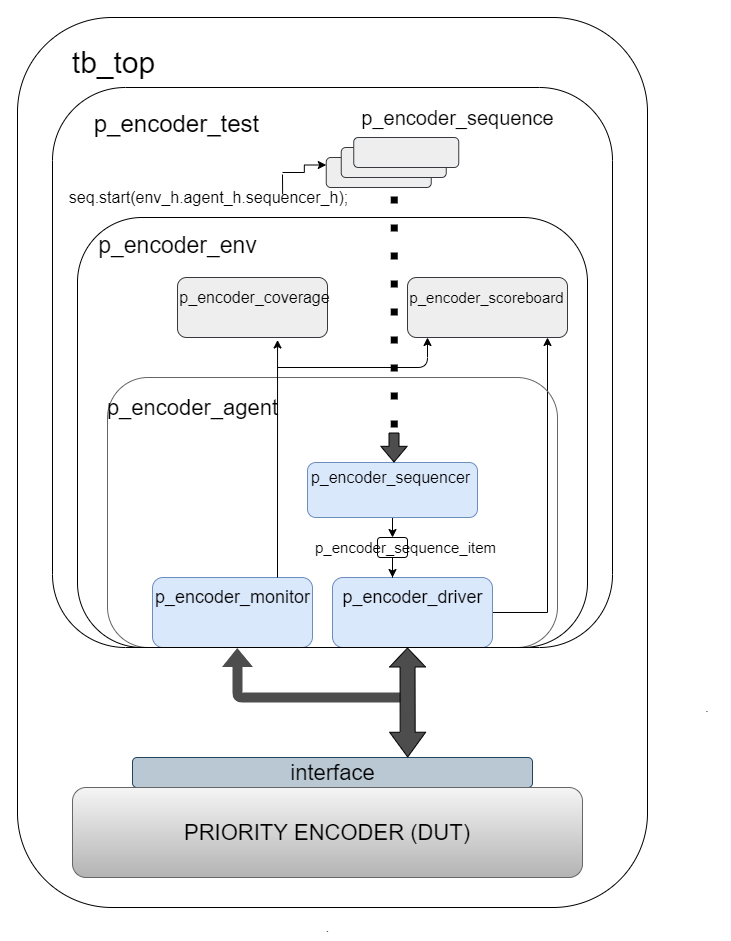

The diagram above was exported from draw.io. Its source (the exported page's mxGraphModel, read from the mxfile embedded in the PNG):
<mxGraphModel dx="1420" dy="840" grid="1" gridSize="10" guides="1" tooltips="1" connect="1" arrows="1" fold="1" page="1" pageScale="1" pageWidth="850" pageHeight="1100" math="0" shadow="0">
  <root>
    <mxCell id="0" />
    <mxCell id="1" parent="0" />
    <mxCell id="_zTxgqVAv7bLmXHR3wC0-12" style="edgeStyle=orthogonalEdgeStyle;rounded=0;orthogonalLoop=1;jettySize=auto;html=1;exitX=0.5;exitY=1;exitDx=0;exitDy=0;entryX=0.5;entryY=0;entryDx=0;entryDy=0;" parent="1" source="_zTxgqVAv7bLmXHR3wC0-1" target="_zTxgqVAv7bLmXHR3wC0-11" edge="1">
      <mxGeometry relative="1" as="geometry" />
    </mxCell>
    <mxCell id="_zTxgqVAv7bLmXHR3wC0-1" value="" style="rounded=1;whiteSpace=wrap;html=1;fillColor=#dae8fc;strokeColor=#6c8ebf;" parent="1" vertex="1">
      <mxGeometry x="290" y="445" width="170" height="55" as="geometry" />
    </mxCell>
    <mxCell id="_zTxgqVAv7bLmXHR3wC0-5" value="&lt;font style=&quot;font-size: 16px&quot;&gt;p_encoder_sequencer&lt;/font&gt;" style="text;html=1;align=center;verticalAlign=middle;resizable=0;points=[];autosize=1;" parent="1" vertex="1">
      <mxGeometry x="288" y="450" width="170" height="20" as="geometry" />
    </mxCell>
    <mxCell id="_zTxgqVAv7bLmXHR3wC0-17" style="edgeStyle=orthogonalEdgeStyle;rounded=0;orthogonalLoop=1;jettySize=auto;html=1;entryX=0.875;entryY=1;entryDx=0;entryDy=0;entryPerimeter=0;" parent="1" source="_zTxgqVAv7bLmXHR3wC0-6" target="_zTxgqVAv7bLmXHR3wC0-25" edge="1">
      <mxGeometry relative="1" as="geometry">
        <mxPoint x="530" y="330" as="targetPoint" />
        <Array as="points">
          <mxPoint x="530" y="595" />
        </Array>
      </mxGeometry>
    </mxCell>
    <mxCell id="_zTxgqVAv7bLmXHR3wC0-6" value="" style="rounded=1;whiteSpace=wrap;html=1;fillColor=#dae8fc;strokeColor=#6c8ebf;" parent="1" vertex="1">
      <mxGeometry x="315" y="560" width="160" height="70" as="geometry" />
    </mxCell>
    <mxCell id="_zTxgqVAv7bLmXHR3wC0-7" value="&lt;font style=&quot;font-size: 18px&quot;&gt;p_encoder_driver&lt;/font&gt;" style="text;html=1;align=center;verticalAlign=middle;resizable=0;points=[];autosize=1;" parent="1" vertex="1">
      <mxGeometry x="345" y="570" width="100" height="20" as="geometry" />
    </mxCell>
    <mxCell id="_zTxgqVAv7bLmXHR3wC0-8" value="" style="rounded=1;whiteSpace=wrap;html=1;fillColor=#dae8fc;strokeColor=#6c8ebf;" parent="1" vertex="1">
      <mxGeometry x="135" y="560" width="160" height="70" as="geometry" />
    </mxCell>
    <mxCell id="_zTxgqVAv7bLmXHR3wC0-9" value="&lt;font style=&quot;font-size: 18px&quot;&gt;p_encoder_monitor&lt;/font&gt;" style="text;html=1;align=center;verticalAlign=middle;resizable=0;points=[];autosize=1;" parent="1" vertex="1">
      <mxGeometry x="160" y="570" width="110" height="20" as="geometry" />
    </mxCell>
    <mxCell id="_zTxgqVAv7bLmXHR3wC0-15" style="edgeStyle=orthogonalEdgeStyle;rounded=0;orthogonalLoop=1;jettySize=auto;html=1;entryX=0.375;entryY=0;entryDx=0;entryDy=0;entryPerimeter=0;" parent="1" source="_zTxgqVAv7bLmXHR3wC0-11" target="_zTxgqVAv7bLmXHR3wC0-6" edge="1">
      <mxGeometry relative="1" as="geometry" />
    </mxCell>
    <mxCell id="_zTxgqVAv7bLmXHR3wC0-11" value="" style="rounded=1;whiteSpace=wrap;html=1;fillColor=none;" parent="1" vertex="1">
      <mxGeometry x="360" y="520" width="30" height="20" as="geometry" />
    </mxCell>
    <mxCell id="_zTxgqVAv7bLmXHR3wC0-16" value="&lt;font style=&quot;font-size: 15px;&quot;&gt;p_encoder_sequence_item&lt;/font&gt;" style="text;html=1;align=center;verticalAlign=middle;resizable=0;points=[];autosize=1;fontSize=15;" parent="1" vertex="1">
      <mxGeometry x="288" y="520" width="200" height="20" as="geometry" />
    </mxCell>
    <mxCell id="_zTxgqVAv7bLmXHR3wC0-21" value="" style="rounded=1;whiteSpace=wrap;html=1;fillColor=none;strokeColor=none;" parent="1" vertex="1">
      <mxGeometry x="240" y="30" width="120" height="60" as="geometry" />
    </mxCell>
    <mxCell id="_zTxgqVAv7bLmXHR3wC0-22" value="" style="rounded=1;whiteSpace=wrap;html=1;gradientColor=#b3b3b3;strokeColor=#666666;fillColor=none;" parent="1" vertex="1">
      <mxGeometry x="90" y="360" width="450" height="270" as="geometry" />
    </mxCell>
    <mxCell id="_zTxgqVAv7bLmXHR3wC0-23" value="&lt;font style=&quot;font-size: 22px&quot;&gt;p_encoder_agent&lt;/font&gt;" style="text;html=1;align=center;verticalAlign=middle;resizable=0;points=[];autosize=1;" parent="1" vertex="1">
      <mxGeometry x="115" y="380" width="120" height="20" as="geometry" />
    </mxCell>
    <mxCell id="_zTxgqVAv7bLmXHR3wC0-24" value="" style="rounded=1;whiteSpace=wrap;html=1;fillColor=#eeeeee;strokeColor=#36393d;" parent="1" vertex="1">
      <mxGeometry x="160" y="260" width="150" height="60" as="geometry" />
    </mxCell>
    <mxCell id="_zTxgqVAv7bLmXHR3wC0-25" value="" style="rounded=1;whiteSpace=wrap;html=1;fillColor=#eeeeee;strokeColor=#36393d;" parent="1" vertex="1">
      <mxGeometry x="390" y="260" width="160" height="60" as="geometry" />
    </mxCell>
    <mxCell id="_zTxgqVAv7bLmXHR3wC0-26" value="&lt;font style=&quot;font-size: 16px;&quot;&gt;p_encoder_coverage&lt;/font&gt;" style="text;html=1;align=center;verticalAlign=middle;resizable=0;points=[];autosize=1;fontSize=16;" parent="1" vertex="1">
      <mxGeometry x="152" y="270" width="170" height="20" as="geometry" />
    </mxCell>
    <mxCell id="_zTxgqVAv7bLmXHR3wC0-27" value="&lt;font style=&quot;font-size: 15px;&quot;&gt;p_encoder_scoreboard&lt;/font&gt;" style="text;html=1;align=center;verticalAlign=middle;resizable=0;points=[];autosize=1;fontSize=15;" parent="1" vertex="1">
      <mxGeometry x="384" y="270" width="170" height="20" as="geometry" />
    </mxCell>
    <mxCell id="_zTxgqVAv7bLmXHR3wC0-31" value="" style="endArrow=classic;html=1;entryX=0.125;entryY=1;entryDx=0;entryDy=0;entryPerimeter=0;" parent="1" target="_zTxgqVAv7bLmXHR3wC0-25" edge="1">
      <mxGeometry width="50" height="50" relative="1" as="geometry">
        <mxPoint x="260" y="350" as="sourcePoint" />
        <mxPoint x="410" y="330" as="targetPoint" />
        <Array as="points">
          <mxPoint x="410" y="350" />
        </Array>
      </mxGeometry>
    </mxCell>
    <mxCell id="_zTxgqVAv7bLmXHR3wC0-33" value="" style="rounded=1;whiteSpace=wrap;html=1;fillColor=none;" parent="1" vertex="1">
      <mxGeometry x="60" y="200" width="510" height="430" as="geometry" />
    </mxCell>
    <mxCell id="_zTxgqVAv7bLmXHR3wC0-34" value="&lt;font style=&quot;font-size: 23px&quot;&gt;p_encoder_env&lt;/font&gt;" style="text;html=1;align=center;verticalAlign=middle;resizable=0;points=[];autosize=1;" parent="1" vertex="1">
      <mxGeometry x="110" y="218" width="100" height="20" as="geometry" />
    </mxCell>
    <mxCell id="_zTxgqVAv7bLmXHR3wC0-37" value="" style="rounded=1;whiteSpace=wrap;html=1;fillColor=#eeeeee;strokeColor=#36393d;" parent="1" vertex="1">
      <mxGeometry x="308.75" y="140" width="105" height="30" as="geometry" />
    </mxCell>
    <mxCell id="_zTxgqVAv7bLmXHR3wC0-38" value="" style="rounded=1;whiteSpace=wrap;html=1;fillColor=#eeeeee;strokeColor=#36393d;" parent="1" vertex="1">
      <mxGeometry x="323.75" y="130" width="105" height="30" as="geometry" />
    </mxCell>
    <mxCell id="_zTxgqVAv7bLmXHR3wC0-39" value="" style="rounded=1;whiteSpace=wrap;html=1;fillColor=#eeeeee;strokeColor=#36393d;" parent="1" vertex="1">
      <mxGeometry x="336.25" y="120" width="105" height="30" as="geometry" />
    </mxCell>
    <mxCell id="_zTxgqVAv7bLmXHR3wC0-40" value="&lt;font style=&quot;font-size: 20px&quot;&gt;p_encoder_sequence&lt;/font&gt;" style="text;html=1;align=center;verticalAlign=middle;resizable=0;points=[];autosize=1;" parent="1" vertex="1">
      <mxGeometry x="365" y="90" width="150" height="20" as="geometry" />
    </mxCell>
    <mxCell id="_zTxgqVAv7bLmXHR3wC0-42" style="edgeStyle=orthogonalEdgeStyle;rounded=0;orthogonalLoop=1;jettySize=auto;html=1;entryX=0;entryY=0.25;entryDx=0;entryDy=0;" parent="1" target="_zTxgqVAv7bLmXHR3wC0-37" edge="1">
      <mxGeometry relative="1" as="geometry">
        <mxPoint x="265" y="155" as="sourcePoint" />
      </mxGeometry>
    </mxCell>
    <mxCell id="_zTxgqVAv7bLmXHR3wC0-41" value="&lt;font style=&quot;font-size: 16px&quot;&gt;seq.start(env_h.agent_h.sequencer_h);&lt;/font&gt;" style="text;html=1;align=center;verticalAlign=middle;resizable=0;points=[];autosize=1;" parent="1" vertex="1">
      <mxGeometry x="46.25" y="170" width="290" height="20" as="geometry" />
    </mxCell>
    <mxCell id="_zTxgqVAv7bLmXHR3wC0-44" value="" style="shape=flexArrow;endArrow=classic;html=1;endWidth=15.333333333333334;endSize=4.89;fillColor=#4D4D4D;" parent="1" edge="1">
      <mxGeometry width="50" height="50" relative="1" as="geometry">
        <mxPoint x="376.5" y="415" as="sourcePoint" />
        <mxPoint x="376.5" y="445" as="targetPoint" />
      </mxGeometry>
    </mxCell>
    <mxCell id="_zTxgqVAv7bLmXHR3wC0-45" value="" style="rounded=1;whiteSpace=wrap;html=1;fillColor=#bac8d3;strokeColor=#23445d;" parent="1" vertex="1">
      <mxGeometry x="115" y="740" width="400" height="30" as="geometry" />
    </mxCell>
    <mxCell id="_zTxgqVAv7bLmXHR3wC0-46" value="&lt;font style=&quot;font-size: 22px&quot;&gt;interface&lt;/font&gt;" style="text;html=1;align=center;verticalAlign=middle;resizable=0;points=[];autosize=1;" parent="1" vertex="1">
      <mxGeometry x="265" y="745" width="100" height="20" as="geometry" />
    </mxCell>
    <mxCell id="_zTxgqVAv7bLmXHR3wC0-47" value="" style="shape=flexArrow;endArrow=classic;html=1;fillColor=#4D4D4D;strokeColor=none;entryX=0.33;entryY=1;entryDx=0;entryDy=0;entryPerimeter=0;" parent="1" target="Y-LPYW2SQROk9tkXFU0W-2" edge="1">
      <mxGeometry width="50" height="50" relative="1" as="geometry">
        <mxPoint x="385" y="680" as="sourcePoint" />
        <mxPoint x="170" y="680" as="targetPoint" />
        <Array as="points">
          <mxPoint x="220" y="680" />
        </Array>
      </mxGeometry>
    </mxCell>
    <mxCell id="_zTxgqVAv7bLmXHR3wC0-48" value="" style="shape=flexArrow;endArrow=classic;startArrow=classic;html=1;strokeColor=#000000;fillColor=#4D4D4D;width=15;startSize=7.92;endSize=6;exitX=0.688;exitY=0;exitDx=0;exitDy=0;exitPerimeter=0;" parent="1" source="_zTxgqVAv7bLmXHR3wC0-45" edge="1">
      <mxGeometry width="50" height="50" relative="1" as="geometry">
        <mxPoint x="390.5" y="730" as="sourcePoint" />
        <mxPoint x="390" y="630" as="targetPoint" />
      </mxGeometry>
    </mxCell>
    <mxCell id="_zTxgqVAv7bLmXHR3wC0-49" value="&lt;font style=&quot;font-size: 22px&quot;&gt;PRIORITY ENCODER (DUT)&lt;/font&gt;" style="rounded=1;whiteSpace=wrap;html=1;gradientColor=#b3b3b3;fillColor=#f5f5f5;strokeColor=#666666;" parent="1" vertex="1">
      <mxGeometry x="55" y="770" width="510" height="90" as="geometry" />
    </mxCell>
    <mxCell id="_zTxgqVAv7bLmXHR3wC0-50" value="" style="rounded=1;whiteSpace=wrap;html=1;fillColor=none;" parent="1" vertex="1">
      <mxGeometry width="630" height="890" as="geometry" />
    </mxCell>
    <mxCell id="_zTxgqVAv7bLmXHR3wC0-51" value="&lt;font style=&quot;font-size: 30px&quot;&gt;tb_top&lt;/font&gt;" style="text;html=1;align=center;verticalAlign=middle;resizable=0;points=[];autosize=1;" parent="1" vertex="1">
      <mxGeometry x="46.25" y="30" width="100" height="30" as="geometry" />
    </mxCell>
    <mxCell id="_zTxgqVAv7bLmXHR3wC0-52" value="." style="text;html=1;strokeColor=none;fillColor=none;align=center;verticalAlign=middle;whiteSpace=wrap;rounded=0;" parent="1" vertex="1">
      <mxGeometry x="670" y="680" width="40" height="20" as="geometry" />
    </mxCell>
    <mxCell id="_zTxgqVAv7bLmXHR3wC0-53" value="." style="text;html=1;align=center;verticalAlign=middle;resizable=0;points=[];autosize=1;" parent="1" vertex="1">
      <mxGeometry x="300" y="900" width="20" height="20" as="geometry" />
    </mxCell>
    <mxCell id="Y-LPYW2SQROk9tkXFU0W-1" value="" style="endArrow=classic;html=1;entryX=0.667;entryY=1.041;entryDx=0;entryDy=0;entryPerimeter=0;" parent="1" target="_zTxgqVAv7bLmXHR3wC0-24" edge="1">
      <mxGeometry width="50" height="50" relative="1" as="geometry">
        <mxPoint x="260" y="560" as="sourcePoint" />
        <mxPoint x="310" y="510" as="targetPoint" />
      </mxGeometry>
    </mxCell>
    <mxCell id="Y-LPYW2SQROk9tkXFU0W-2" value="" style="rounded=1;whiteSpace=wrap;html=1;fillColor=none;arcSize=13;" parent="1" vertex="1">
      <mxGeometry x="35" y="70" width="560" height="560" as="geometry" />
    </mxCell>
    <mxCell id="Y-LPYW2SQROk9tkXFU0W-3" value="&lt;font style=&quot;font-size: 24px;&quot;&gt;p_encoder_test&lt;/font&gt;" style="text;html=1;align=center;verticalAlign=middle;resizable=0;points=[];autosize=1;fontSize=24;" parent="1" vertex="1">
      <mxGeometry x="69" y="91" width="180" height="30" as="geometry" />
    </mxCell>
    <mxCell id="Y-LPYW2SQROk9tkXFU0W-4" value="" style="endArrow=none;dashed=1;html=1;dashPattern=1 3;strokeWidth=7;entryX=0.614;entryY=0.179;entryDx=0;entryDy=0;entryPerimeter=0;jumpSize=12;endSize=6;" parent="1" edge="1">
      <mxGeometry width="50" height="50" relative="1" as="geometry">
        <mxPoint x="376.75" y="410" as="sourcePoint" />
        <mxPoint x="376.84000000000015" y="170.24" as="targetPoint" />
      </mxGeometry>
    </mxCell>
    <mxCell id="3IA3JXCKSYvriKhiq_Ka-3" value="" style="endArrow=none;html=1;exitX=0.402;exitY=0.196;exitDx=0;exitDy=0;exitPerimeter=0;" parent="1" edge="1">
      <mxGeometry width="50" height="50" relative="1" as="geometry">
        <mxPoint x="265.12" y="176.76" as="sourcePoint" />
        <mxPoint x="265" y="157" as="targetPoint" />
      </mxGeometry>
    </mxCell>
  </root>
</mxGraphModel>